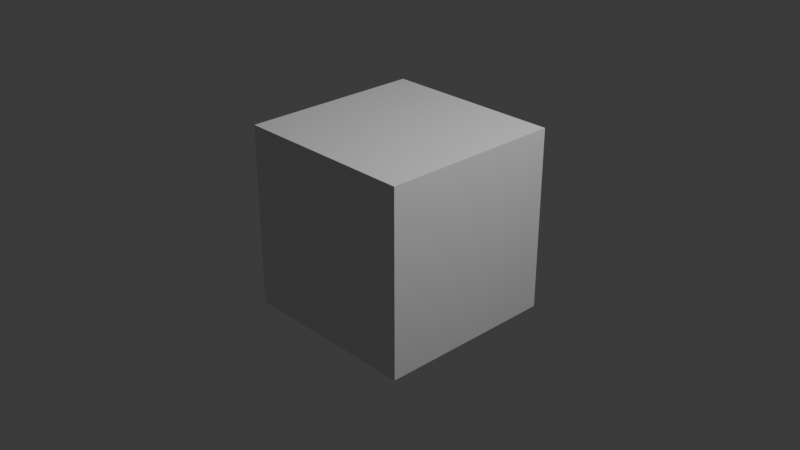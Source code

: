 # Source: output.blend  (saved by Blender 5.1.30; exported with 4.5.12 LTS)
import bpy
from mathutils import Matrix  # noqa: F401  (used for matrix-valued properties, if any)

bpy.ops.wm.read_factory_settings(use_empty=True)
scene = bpy.context.scene
scene.name = 'Scene'

# ---- collections
col_collection = bpy.data.collections.new('Collection'); scene.collection.children.link(col_collection)

# ---- materials (node trees are filled in below, after node groups)
mat_material = bpy.data.materials.new('Material')
mat_material.alpha_threshold = 0.0
mat_material.use_backface_culling_lightprobe_volume = False
mat_material.roughness = 0.5
mat_material.line_color = (0.0, 0.0, 0.0, 1.0)

# ---- material node trees
mat_material.use_nodes = True; mat_material.node_tree.nodes.clear()
_N = mat_material.node_tree.nodes; _L = mat_material.node_tree.links
n0 = _N.new('ShaderNodeOutputMaterial'); n0.name = 'Material Output'; n0.location = (200, 100)
n1 = _N.new('ShaderNodeBsdfPrincipled'); n1.name = 'Principled BSDF'; n1.location = (-200, 100)
_L.new(n1.outputs[0], n0.inputs[0])
n0.is_active_output = True

# ---- world
world_world = bpy.data.worlds.new('World'); scene.world = world_world
world_world.use_nodes = True; world_world.node_tree.nodes.clear()
_N = world_world.node_tree.nodes; _L = world_world.node_tree.links
n0 = _N.new('ShaderNodeOutputWorld'); n0.name = 'World Output'; n0.location = (200, 100)
n1 = _N.new('ShaderNodeBackground'); n1.name = 'Background'; n1.location = (-200, 100)
n1.inputs[0].default_value = (0.05088, 0.05088, 0.05088, 1.0)
_L.new(n1.outputs[0], n0.inputs[0])
n0.is_active_output = True
world_world.color = (0.05088, 0.05088, 0.05088)
world_world.sun_shadow_jitter_overblur = 0.0

# ---- cameras
cam_camera = bpy.data.cameras.new('Camera')
cam_camera.clip_end = 100.0
cam_camera.ortho_scale = 7.314

# ---- lights
light_light = bpy.data.lights.new('Light', 'POINT')
light_light.energy = 1000.0
light_light.shadow_soft_size = 0.1

# ---- meshes
me_cube = bpy.data.meshes.new('Cube')
me_cube.from_pydata([(1.0, 1.0, 1.0), (1.0, 1.0, -1.0), (1.0, -1.0, 1.0), (1.0, -1.0, -1.0), (-1.0, 1.0, 1.0), (-1.0, 1.0, -1.0), (-1.0, -1.0, 1.0), (-1.0, -1.0, -1.0)], [], [(0, 4, 6, 2), (3, 2, 6, 7), (7, 6, 4, 5), (5, 1, 3, 7), (1, 0, 2, 3), (5, 4, 0, 1)])
_uv = me_cube.uv_layers.new(name='UVMap')
_uv.uv.foreach_set('vector', [0.625, 0.5, 0.875, 0.5, 0.875, 0.75, 0.625, 0.75, 0.375, 0.75, 0.625, 0.75, 0.625, 1.0, 0.375, 1.0, 0.375, 0.0, 0.625, 0.0, 0.625, 0.25, 0.375, 0.25, 0.125, 0.5, 0.375, 0.5, 0.375, 0.75, 0.125, 0.75, 0.375, 0.5, 0.625, 0.5, 0.625, 0.75, 0.375, 0.75, 0.375, 0.25, 0.625, 0.25, 0.625, 0.5, 0.375, 0.5])
me_cube.materials.append(mat_material)
me_cube.use_mirror_vertex_groups = False
me_cube.update()
me_mymesh = bpy.data.meshes.new('MyMesh')
me_mymesh.from_pydata([(0.0, 0.0, 0.0), (1.0, 0.0, 0.0), (1.0, 1.0, 0.0), (0.0, 1.0, 0.0), (0.0, 0.0, 1.0), (1.0, 0.0, 1.0), (1.0, 1.0, 1.0), (0.0, 1.0, 1.0)], [], [])
me_mymesh.update()

# ---- objects
ob_cube = bpy.data.objects.new('Cube', me_cube)
ob_light = bpy.data.objects.new('Light', light_light)
ob_camera = bpy.data.objects.new('Camera', cam_camera)
ob_myobj = bpy.data.objects.new('MyObj', me_mymesh)

# ---- transforms, parenting, visibility, modifiers, constraints
ob_cube.location = (0.0, 0.0, 0.0)
ob_cube.lock_rotations_4d = False
ob_cube.empty_display_type = 'ARROWS'
ob_cube.lineart.crease_threshold = 0.0
ob_light.location = (4.076, 1.005, 5.904)
ob_light.rotation_euler = (0.6503, 0.05522, 1.866)
ob_light.lock_rotations_4d = False
ob_light.empty_display_type = 'ARROWS'
ob_light.color = (0.0, 0.0, 0.0, 0.0)
ob_light.lineart.crease_threshold = 0.0
ob_camera.location = (7.359, -6.926, 4.958)
ob_camera.rotation_euler = (1.109, 0.0, 0.8149)
ob_camera.lock_rotations_4d = False
ob_camera.empty_display_type = 'ARROWS'
ob_camera.color = (0.0, 0.0, 0.0, 0.0)
ob_camera.display_type = 'WIRE'
ob_camera.lineart.crease_threshold = 0.0
ob_myobj.location = (0.0, 0.0, 0.0)

# ---- collection membership
col_collection.objects.link(ob_cube)
col_collection.objects.link(ob_light)
col_collection.objects.link(ob_camera)
col_collection.objects.link(ob_myobj)

# ---- scene / render settings (as saved in the file)
scene.camera = ob_camera
scene.frame_start = 1; scene.frame_end = 250; scene.frame_set(1)
scene.render.engine = 'BLENDER_EEVEE_NEXT'
scene.render.bake_bias = 0.0
scene.render.bake_samples = 0
scene.cycles.sampling_pattern = 'TABULATED_SOBOL'
scene.eevee.use_volume_custom_range = False
bpy.context.view_layer.update()
